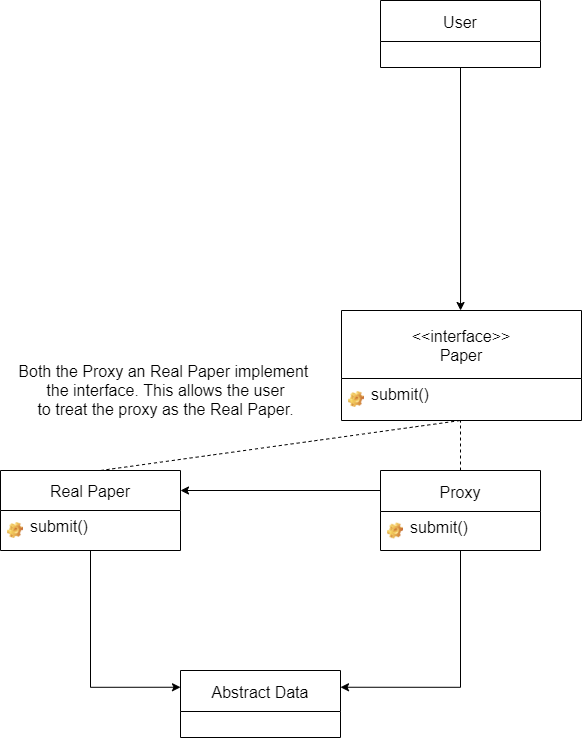

The diagram above was exported from draw.io. Its source (the exported page's mxGraphModel, read from the mxfile embedded in the PNG):
<mxGraphModel dx="462" dy="943" grid="1" gridSize="10" guides="1" tooltips="1" connect="1" arrows="1" fold="1" page="1" pageScale="1" pageWidth="827" pageHeight="1169" math="0" shadow="0">
  <root>
    <mxCell id="WIyWlLk6GJQsqaUBKTNV-0" />
    <mxCell id="WIyWlLk6GJQsqaUBKTNV-1" parent="WIyWlLk6GJQsqaUBKTNV-0" />
    <mxCell id="C_b-IYWnb-h8rNjQqM6K-30" value="" style="endArrow=none;dashed=1;html=1;fontSize=16;exitX=0.5;exitY=0;exitDx=0;exitDy=0;exitPerimeter=0;" edge="1" parent="WIyWlLk6GJQsqaUBKTNV-1" source="C_b-IYWnb-h8rNjQqM6K-10">
      <mxGeometry width="50" height="50" relative="1" as="geometry">
        <mxPoint x="670" y="560" as="sourcePoint" />
        <mxPoint x="520" y="460" as="targetPoint" />
      </mxGeometry>
    </mxCell>
    <mxCell id="C_b-IYWnb-h8rNjQqM6K-31" value="" style="endArrow=none;dashed=1;html=1;fontSize=16;exitX=0.5;exitY=0;exitDx=0;exitDy=0;exitPerimeter=0;" edge="1" parent="WIyWlLk6GJQsqaUBKTNV-1">
      <mxGeometry width="50" height="50" relative="1" as="geometry">
        <mxPoint x="160" y="510" as="sourcePoint" />
        <mxPoint x="520" y="460" as="targetPoint" />
      </mxGeometry>
    </mxCell>
    <mxCell id="C_b-IYWnb-h8rNjQqM6K-32" value="" style="endArrow=classic;html=1;fontSize=16;exitX=0;exitY=0.25;exitDx=0;exitDy=0;exitPerimeter=0;entryX=1;entryY=0.25;entryDx=0;entryDy=0;entryPerimeter=0;" edge="1" parent="WIyWlLk6GJQsqaUBKTNV-1" source="C_b-IYWnb-h8rNjQqM6K-10">
      <mxGeometry width="50" height="50" relative="1" as="geometry">
        <mxPoint x="330" y="560" as="sourcePoint" />
        <mxPoint x="240" y="530" as="targetPoint" />
      </mxGeometry>
    </mxCell>
    <mxCell id="C_b-IYWnb-h8rNjQqM6K-1" value="&lt;&lt;interface&gt;&gt;&#10;Paper" style="swimlane;fontStyle=0;childLayout=stackLayout;horizontal=1;startSize=68;fillColor=none;horizontalStack=0;resizeParent=1;resizeParentMax=0;resizeLast=0;collapsible=1;marginBottom=0;spacing=7;fontSize=16;" vertex="1" parent="WIyWlLk6GJQsqaUBKTNV-1">
      <mxGeometry x="401" y="350" width="240" height="110" as="geometry" />
    </mxCell>
    <mxCell id="C_b-IYWnb-h8rNjQqM6K-5" value="submit()" style="label;fontStyle=0;strokeColor=none;fillColor=none;align=left;verticalAlign=top;overflow=hidden;spacingLeft=28;spacingRight=4;rotatable=0;points=[[0,0.5],[1,0.5]];portConstraint=eastwest;imageWidth=16;imageHeight=16;image=img/clipart/Gear_128x128.png;fontSize=16;" vertex="1" parent="C_b-IYWnb-h8rNjQqM6K-1">
      <mxGeometry y="68" width="240" height="42" as="geometry" />
    </mxCell>
    <mxCell id="C_b-IYWnb-h8rNjQqM6K-36" style="edgeStyle=orthogonalEdgeStyle;rounded=0;orthogonalLoop=1;jettySize=auto;html=1;entryX=1;entryY=0.25;entryDx=0;entryDy=0;fontSize=16;" edge="1" parent="WIyWlLk6GJQsqaUBKTNV-1" source="C_b-IYWnb-h8rNjQqM6K-10" target="C_b-IYWnb-h8rNjQqM6K-24">
      <mxGeometry relative="1" as="geometry">
        <Array as="points">
          <mxPoint x="520" y="727" />
        </Array>
      </mxGeometry>
    </mxCell>
    <mxCell id="C_b-IYWnb-h8rNjQqM6K-10" value="Proxy" style="swimlane;fontStyle=0;childLayout=stackLayout;horizontal=1;startSize=41;fillColor=none;horizontalStack=0;resizeParent=1;resizeParentMax=0;resizeLast=0;collapsible=1;marginBottom=0;fontSize=16;" vertex="1" parent="WIyWlLk6GJQsqaUBKTNV-1">
      <mxGeometry x="440" y="510" width="160" height="80" as="geometry" />
    </mxCell>
    <mxCell id="C_b-IYWnb-h8rNjQqM6K-28" value="submit()" style="label;fontStyle=0;strokeColor=none;fillColor=none;align=left;verticalAlign=top;overflow=hidden;spacingLeft=28;spacingRight=4;rotatable=0;points=[[0,0.5],[1,0.5]];portConstraint=eastwest;imageWidth=16;imageHeight=16;image=img/clipart/Gear_128x128.png;fontSize=16;" vertex="1" parent="C_b-IYWnb-h8rNjQqM6K-10">
      <mxGeometry y="41" width="160" height="39" as="geometry" />
    </mxCell>
    <mxCell id="C_b-IYWnb-h8rNjQqM6K-24" value="Abstract Data" style="swimlane;fontStyle=0;childLayout=stackLayout;horizontal=1;startSize=41;fillColor=none;horizontalStack=0;resizeParent=1;resizeParentMax=0;resizeLast=0;collapsible=1;marginBottom=0;fontSize=16;" vertex="1" parent="WIyWlLk6GJQsqaUBKTNV-1">
      <mxGeometry x="240" y="710" width="160" height="67" as="geometry" />
    </mxCell>
    <mxCell id="C_b-IYWnb-h8rNjQqM6K-37" style="edgeStyle=orthogonalEdgeStyle;rounded=0;orthogonalLoop=1;jettySize=auto;html=1;entryX=0;entryY=0.25;entryDx=0;entryDy=0;fontSize=16;" edge="1" parent="WIyWlLk6GJQsqaUBKTNV-1" source="C_b-IYWnb-h8rNjQqM6K-20" target="C_b-IYWnb-h8rNjQqM6K-24">
      <mxGeometry relative="1" as="geometry" />
    </mxCell>
    <mxCell id="C_b-IYWnb-h8rNjQqM6K-20" value="Real Paper" style="swimlane;fontStyle=0;childLayout=stackLayout;horizontal=1;startSize=40;fillColor=none;horizontalStack=0;resizeParent=1;resizeParentMax=0;resizeLast=0;collapsible=1;marginBottom=0;fontSize=16;" vertex="1" parent="WIyWlLk6GJQsqaUBKTNV-1">
      <mxGeometry x="60" y="510" width="180" height="80" as="geometry" />
    </mxCell>
    <mxCell id="C_b-IYWnb-h8rNjQqM6K-29" value="submit()" style="label;fontStyle=0;strokeColor=none;fillColor=none;align=left;verticalAlign=top;overflow=hidden;spacingLeft=28;spacingRight=4;rotatable=0;points=[[0,0.5],[1,0.5]];portConstraint=eastwest;imageWidth=16;imageHeight=16;image=img/clipart/Gear_128x128.png;fontSize=16;" vertex="1" parent="C_b-IYWnb-h8rNjQqM6K-20">
      <mxGeometry y="40" width="180" height="40" as="geometry" />
    </mxCell>
    <mxCell id="C_b-IYWnb-h8rNjQqM6K-6" value="User" style="swimlane;fontStyle=0;childLayout=stackLayout;horizontal=1;startSize=41;fillColor=none;horizontalStack=0;resizeParent=1;resizeParentMax=0;resizeLast=0;collapsible=1;marginBottom=0;fontSize=16;" vertex="1" parent="WIyWlLk6GJQsqaUBKTNV-1">
      <mxGeometry x="440" y="40" width="160" height="67" as="geometry" />
    </mxCell>
    <mxCell id="C_b-IYWnb-h8rNjQqM6K-35" value="" style="endArrow=classic;html=1;fontSize=16;entryX=0.496;entryY=0;entryDx=0;entryDy=0;entryPerimeter=0;exitX=0.5;exitY=1;exitDx=0;exitDy=0;" edge="1" parent="WIyWlLk6GJQsqaUBKTNV-1" source="C_b-IYWnb-h8rNjQqM6K-6" target="C_b-IYWnb-h8rNjQqM6K-1">
      <mxGeometry width="50" height="50" relative="1" as="geometry">
        <mxPoint x="520" y="110" as="sourcePoint" />
        <mxPoint x="580" y="180" as="targetPoint" />
      </mxGeometry>
    </mxCell>
    <mxCell id="C_b-IYWnb-h8rNjQqM6K-40" value="Both the Proxy an Real Paper implement &lt;br&gt;the interface. This allows the user&lt;br&gt;to treat the proxy as the Real Paper." style="text;html=1;resizable=0;autosize=1;align=center;verticalAlign=middle;points=[];fillColor=none;strokeColor=none;rounded=0;fontSize=16;" vertex="1" parent="WIyWlLk6GJQsqaUBKTNV-1">
      <mxGeometry x="70" y="400" width="310" height="60" as="geometry" />
    </mxCell>
  </root>
</mxGraphModel>